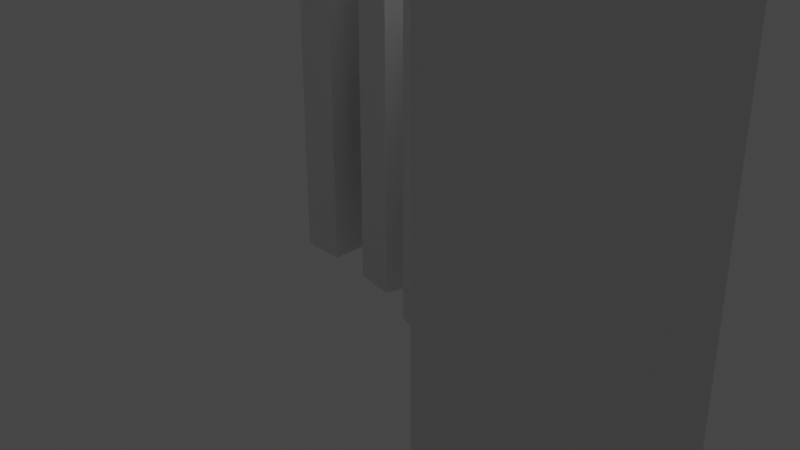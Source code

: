 # Source: barrier.blend  (saved by Blender 2.90.8; exported with 4.5.12 LTS)
import bpy
from mathutils import Matrix  # noqa: F401  (used for matrix-valued properties, if any)

bpy.ops.wm.read_factory_settings(use_empty=True)
scene = bpy.context.scene
scene.name = 'Scene'

# ---- collections
col_collection = bpy.data.collections.new('Collection'); scene.collection.children.link(col_collection)
col_barriers = bpy.data.collections.new('Barriers'); scene.collection.children.link(col_barriers)

# ---- materials (node trees are filled in below, after node groups)
mat_material = bpy.data.materials.new('Material')
mat_material.alpha_threshold = 0.0
mat_material.use_transparent_shadow = False
mat_material.line_color = (0.0, 0.0, 0.0, 1.0)

# ---- material node trees
mat_material.use_nodes = True; mat_material.node_tree.nodes.clear()
_N = mat_material.node_tree.nodes; _L = mat_material.node_tree.links
n0 = _N.new('ShaderNodeOutputMaterial'); n0.name = 'Material Output'; n0.location = (300, 300)
n1 = _N.new('ShaderNodeBsdfPrincipled'); n1.name = 'Principled BSDF'; n1.location = (10, 300)
n1.distribution = 'GGX'
n1.subsurface_method = 'BURLEY'
n1.inputs[2].default_value = 0.4
n1.inputs[3].default_value = 1.45
n1.inputs[27].default_value = (0.0, 0.0, 0.0, 1.0)
n1.inputs[28].default_value = 1.0
_L.new(n1.outputs[0], n0.inputs[0])
n0.is_active_output = True

# ---- world
world_world = bpy.data.worlds.new('World'); scene.world = world_world
world_world.use_nodes = True; world_world.node_tree.nodes.clear()
_N = world_world.node_tree.nodes; _L = world_world.node_tree.links
n0 = _N.new('ShaderNodeOutputWorld'); n0.name = 'World Output'; n0.location = (300, 300)
n1 = _N.new('ShaderNodeBackground'); n1.name = 'Background'; n1.location = (10, 300)
n1.inputs[0].default_value = (0.05088, 0.05088, 0.05088, 1.0)
_L.new(n1.outputs[0], n0.inputs[0])
n0.is_active_output = True
world_world.color = (0.05088, 0.05088, 0.05088)
world_world.use_sun_shadow = False
world_world.sun_shadow_jitter_overblur = 0.0

# ---- cameras
cam_camera = bpy.data.cameras.new('Camera')
cam_camera.clip_end = 100.0
cam_camera.ortho_scale = 7.314

# ---- lights
light_light = bpy.data.lights.new('Light', 'POINT')
light_light.transmission_factor = 0.0
light_light.energy = 1000.0
light_light.shadow_soft_size = 0.1
light_light.shadow_maximum_resolution = 0.006
light_light.use_absolute_resolution = True

# ---- meshes
me_cube = bpy.data.meshes.new('Cube')
me_cube.from_pydata([(1.0, 1.0, 1.0), (1.0, 1.0, -1.0), (1.0, -1.0, 1.0), (1.0, -1.0, -1.0), (-1.0, 1.0, 1.0), (-1.0, 1.0, -1.0), (-1.0, -1.0, 1.0), (-1.0, -1.0, -1.0)], [], [(0, 4, 6, 2), (3, 2, 6, 7), (7, 6, 4, 5), (5, 1, 3, 7), (1, 0, 2, 3), (5, 4, 0, 1)])
_uv = me_cube.uv_layers.new(name='UVMap')
_uv.uv.foreach_set('vector', [0.625, 0.5, 0.875, 0.5, 0.875, 0.75, 0.625, 0.75, 0.375, 0.75, 0.625, 0.75, 0.625, 1.0, 0.375, 1.0, 0.375, 0.0, 0.625, 0.0, 0.625, 0.25, 0.375, 0.25, 0.125, 0.5, 0.375, 0.5, 0.375, 0.75, 0.125, 0.75, 0.375, 0.5, 0.625, 0.5, 0.625, 0.75, 0.375, 0.75, 0.375, 0.25, 0.625, 0.25, 0.625, 0.5, 0.375, 0.5])
me_cube.materials.append(mat_material)
me_cube.use_remesh_preserve_volume = False
me_cube.use_remesh_preserve_attributes = False
me_cube.use_mirror_vertex_groups = False
me_cube.update()
me_cube_001 = bpy.data.meshes.new('Cube.001')
me_cube_001.from_pydata([(1.0, 1.0, 1.0), (1.0, 1.0, -1.0), (1.0, -1.0, 1.0), (1.0, -1.0, -1.0), (-1.0, 1.0, 1.0), (-1.0, 1.0, -1.0), (-1.0, -1.0, 1.0), (-1.0, -1.0, -1.0)], [], [(0, 4, 6, 2), (3, 2, 6, 7), (7, 6, 4, 5), (5, 1, 3, 7), (1, 0, 2, 3), (5, 4, 0, 1)])
_uv = me_cube_001.uv_layers.new(name='UVMap')
_uv.uv.foreach_set('vector', [0.625, 0.5, 0.875, 0.5, 0.875, 0.75, 0.625, 0.75, 0.375, 0.75, 0.625, 0.75, 0.625, 1.0, 0.375, 1.0, 0.375, 0.0, 0.625, 0.0, 0.625, 0.25, 0.375, 0.25, 0.125, 0.5, 0.375, 0.5, 0.375, 0.75, 0.125, 0.75, 0.375, 0.5, 0.625, 0.5, 0.625, 0.75, 0.375, 0.75, 0.375, 0.25, 0.625, 0.25, 0.625, 0.5, 0.375, 0.5])
me_cube_001.materials.append(mat_material)
me_cube_001.use_remesh_preserve_volume = False
me_cube_001.use_remesh_preserve_attributes = False
me_cube_001.use_mirror_vertex_groups = False
me_cube_001.update()
me_cube_002 = bpy.data.meshes.new('Cube.002')
me_cube_002.from_pydata([(1.0, 1.0, 1.0), (1.0, 1.0, -1.0), (1.0, -1.0, 1.0), (1.0, -1.0, -1.0), (-1.0, 1.0, 1.0), (-1.0, 1.0, -1.0), (-1.0, -1.0, 1.0), (-1.0, -1.0, -1.0)], [], [(0, 4, 6, 2), (3, 2, 6, 7), (7, 6, 4, 5), (5, 1, 3, 7), (1, 0, 2, 3), (5, 4, 0, 1)])
_uv = me_cube_002.uv_layers.new(name='UVMap')
_uv.uv.foreach_set('vector', [0.625, 0.5, 0.875, 0.5, 0.875, 0.75, 0.625, 0.75, 0.375, 0.75, 0.625, 0.75, 0.625, 1.0, 0.375, 1.0, 0.375, 0.0, 0.625, 0.0, 0.625, 0.25, 0.375, 0.25, 0.125, 0.5, 0.375, 0.5, 0.375, 0.75, 0.125, 0.75, 0.375, 0.5, 0.625, 0.5, 0.625, 0.75, 0.375, 0.75, 0.375, 0.25, 0.625, 0.25, 0.625, 0.5, 0.375, 0.5])
me_cube_002.materials.append(mat_material)
me_cube_002.use_remesh_preserve_volume = False
me_cube_002.use_remesh_preserve_attributes = False
me_cube_002.use_mirror_vertex_groups = False
me_cube_002.update()
me_cube_003 = bpy.data.meshes.new('Cube.003')
me_cube_003.from_pydata([(1.0, 1.0, 1.0), (1.0, 1.0, -1.0), (1.0, -1.0, 1.0), (1.0, -1.0, -1.0), (-1.0, 1.0, 1.0), (-1.0, 1.0, -1.0), (-1.0, -1.0, 1.0), (-1.0, -1.0, -1.0)], [], [(0, 4, 6, 2), (3, 2, 6, 7), (7, 6, 4, 5), (5, 1, 3, 7), (1, 0, 2, 3), (5, 4, 0, 1)])
_uv = me_cube_003.uv_layers.new(name='UVMap')
_uv.uv.foreach_set('vector', [0.625, 0.5, 0.875, 0.5, 0.875, 0.75, 0.625, 0.75, 0.375, 0.75, 0.625, 0.75, 0.625, 1.0, 0.375, 1.0, 0.375, 0.0, 0.625, 0.0, 0.625, 0.25, 0.375, 0.25, 0.125, 0.5, 0.375, 0.5, 0.375, 0.75, 0.125, 0.75, 0.375, 0.5, 0.625, 0.5, 0.625, 0.75, 0.375, 0.75, 0.375, 0.25, 0.625, 0.25, 0.625, 0.5, 0.375, 0.5])
me_cube_003.materials.append(mat_material)
me_cube_003.use_remesh_preserve_volume = False
me_cube_003.use_remesh_preserve_attributes = False
me_cube_003.use_mirror_vertex_groups = False
me_cube_003.update()
me_cube_004 = bpy.data.meshes.new('Cube.004')
me_cube_004.from_pydata([(1.0, 1.0, 1.0), (1.0, 1.0, -1.0), (1.0, -1.0, 1.0), (1.0, -1.0, -1.0), (-1.0, 1.0, 1.0), (-1.0, 1.0, -1.0), (-1.0, -1.0, 1.0), (-1.0, -1.0, -1.0)], [], [(0, 4, 6, 2), (3, 2, 6, 7), (7, 6, 4, 5), (5, 1, 3, 7), (1, 0, 2, 3), (5, 4, 0, 1)])
_uv = me_cube_004.uv_layers.new(name='UVMap')
_uv.uv.foreach_set('vector', [0.625, 0.5, 0.875, 0.5, 0.875, 0.75, 0.625, 0.75, 0.375, 0.75, 0.625, 0.75, 0.625, 1.0, 0.375, 1.0, 0.375, 0.0, 0.625, 0.0, 0.625, 0.25, 0.375, 0.25, 0.125, 0.5, 0.375, 0.5, 0.375, 0.75, 0.125, 0.75, 0.375, 0.5, 0.625, 0.5, 0.625, 0.75, 0.375, 0.75, 0.375, 0.25, 0.625, 0.25, 0.625, 0.5, 0.375, 0.5])
me_cube_004.materials.append(mat_material)
me_cube_004.use_remesh_preserve_volume = False
me_cube_004.use_remesh_preserve_attributes = False
me_cube_004.use_mirror_vertex_groups = False
me_cube_004.update()

# ---- objects
ob_cube = bpy.data.objects.new('Cube', me_cube)
ob_light = bpy.data.objects.new('Light', light_light)
ob_camera = bpy.data.objects.new('Camera', cam_camera)
ob_cube_001 = bpy.data.objects.new('Cube.001', me_cube_001)
ob_cube_002 = bpy.data.objects.new('Cube.002', me_cube_002)
ob_cube_003 = bpy.data.objects.new('Cube.003', me_cube_003)
ob_cube_004 = bpy.data.objects.new('Cube.004', me_cube_004)

# ---- transforms, parenting, visibility, modifiers, constraints
ob_cube.location = (0.0, 0.0, 2.0)
ob_cube.scale = (0.2, 1.0, 2.0)
ob_cube.lock_rotations_4d = False
ob_cube.empty_display_type = 'ARROWS'
ob_cube.lineart.crease_threshold = 0.0
ob_light.location = (4.076, 1.005, 5.904)
ob_light.rotation_euler = (0.6503, 0.05522, 1.866)
ob_light.lock_rotations_4d = False
ob_light.empty_display_type = 'ARROWS'
ob_light.color = (0.0, 0.0, 0.0, 0.0)
ob_light.lineart.crease_threshold = 0.0
ob_camera.location = (7.359, -6.926, 4.958)
ob_camera.rotation_euler = (1.109, 0.0, 0.8149)
ob_camera.lock_rotations_4d = False
ob_camera.empty_display_type = 'ARROWS'
ob_camera.color = (0.0, 0.0, 0.0, 0.0)
ob_camera.display_type = 'WIRE'
ob_camera.lineart.crease_threshold = 0.0
ob_cube_001.location = (1.0, -0.1, 2.0)
ob_cube_001.rotation_euler = (0.0, -0.0, -0.1745)
ob_cube_001.scale = (0.2, 1.0, 2.0)
ob_cube_001.lock_rotations_4d = False
ob_cube_001.empty_display_type = 'ARROWS'
ob_cube_001.lineart.crease_threshold = 0.0
ob_cube_002.location = (1.948, -0.422, 2.0)
ob_cube_002.rotation_euler = (0.0, -0.0, -0.3491)
ob_cube_002.scale = (0.2, 1.0, 2.0)
ob_cube_002.lock_rotations_4d = False
ob_cube_002.empty_display_type = 'ARROWS'
ob_cube_002.lineart.crease_threshold = 0.0
ob_cube_003.location = (2.757, -1.036, 2.009)
ob_cube_003.rotation_euler = (0.003177, -0.009455, -0.6553)
ob_cube_003.scale = (0.2, 1.0, 2.0)
ob_cube_003.lock_rotations_4d = False
ob_cube_003.empty_display_type = 'ARROWS'
ob_cube_003.lineart.crease_threshold = 0.0
ob_cube_004.location = (3.448, -1.76, 2.018)
ob_cube_004.rotation_euler = (0.004771, -0.008759, -0.824)
ob_cube_004.scale = (0.2, 1.0, 2.0)
ob_cube_004.lock_rotations_4d = False
ob_cube_004.empty_display_type = 'ARROWS'
ob_cube_004.lineart.crease_threshold = 0.0

# ---- collection membership
col_collection.objects.link(ob_cube)
col_collection.objects.link(ob_light)
col_collection.objects.link(ob_camera)
col_collection.objects.link(ob_cube_001)
col_collection.objects.link(ob_cube_002)
col_collection.objects.link(ob_cube_003)
col_collection.objects.link(ob_cube_004)
col_barriers.objects.link(ob_cube)
col_barriers.objects.link(ob_cube_001)
col_barriers.objects.link(ob_cube_002)
col_barriers.objects.link(ob_cube_003)
col_barriers.objects.link(ob_cube_004)

# ---- scene / render settings (as saved in the file)
scene.camera = ob_camera
scene.frame_start = 1; scene.frame_end = 250; scene.frame_set(1)
scene.render.engine = 'BLENDER_EEVEE_NEXT'
scene.cycles.use_denoising = False
scene.cycles.samples = 128
scene.cycles.sampling_pattern = 'TABULATED_SOBOL'
scene.cycles.use_adaptive_sampling = False
scene.cycles.use_light_tree = False
scene.view_settings.view_transform = 'Filmic'
bpy.context.view_layer.update()
